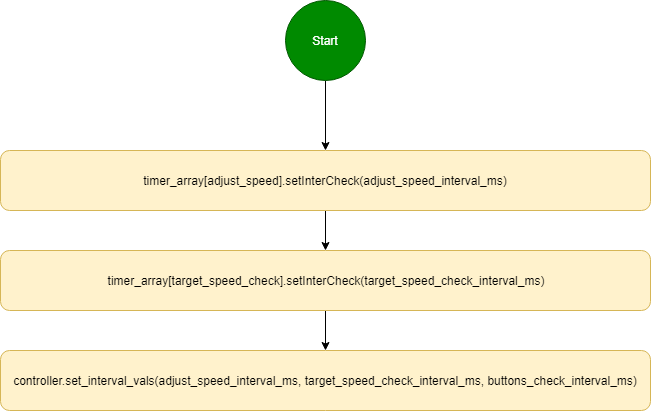

The diagram above was exported from draw.io. Its source (the exported page's mxGraphModel, read from the mxfile embedded in the PNG):
<mxGraphModel dx="704" dy="751" grid="1" gridSize="10" guides="1" tooltips="1" connect="1" arrows="1" fold="1" page="1" pageScale="1" pageWidth="827" pageHeight="1169" math="0" shadow="0">
  <root>
    <mxCell id="0" />
    <mxCell id="1" parent="0" />
    <mxCell id="TUUIKjaxQFSet-7ssVIP-3" value="" style="edgeStyle=orthogonalEdgeStyle;rounded=0;orthogonalLoop=1;jettySize=auto;html=1;" edge="1" parent="1" source="TUUIKjaxQFSet-7ssVIP-1" target="TUUIKjaxQFSet-7ssVIP-2">
      <mxGeometry relative="1" as="geometry" />
    </mxCell>
    <mxCell id="TUUIKjaxQFSet-7ssVIP-1" value="Start" style="ellipse;whiteSpace=wrap;html=1;aspect=fixed;fillColor=#008a00;strokeColor=#005700;fontColor=#ffffff;" vertex="1" parent="1">
      <mxGeometry x="360" y="40" width="80" height="80" as="geometry" />
    </mxCell>
    <mxCell id="TUUIKjaxQFSet-7ssVIP-5" value="" style="edgeStyle=orthogonalEdgeStyle;rounded=0;orthogonalLoop=1;jettySize=auto;html=1;" edge="1" parent="1" source="TUUIKjaxQFSet-7ssVIP-2" target="TUUIKjaxQFSet-7ssVIP-4">
      <mxGeometry relative="1" as="geometry" />
    </mxCell>
    <mxCell id="TUUIKjaxQFSet-7ssVIP-2" value="timer_array[adjust_speed].setInterCheck(adjust_speed_interval_ms)" style="rounded=1;whiteSpace=wrap;html=1;fillColor=#fff2cc;strokeColor=#d6b656;" vertex="1" parent="1">
      <mxGeometry x="75" y="190" width="650" height="60" as="geometry" />
    </mxCell>
    <mxCell id="TUUIKjaxQFSet-7ssVIP-7" value="" style="edgeStyle=orthogonalEdgeStyle;rounded=0;orthogonalLoop=1;jettySize=auto;html=1;" edge="1" parent="1" source="TUUIKjaxQFSet-7ssVIP-4" target="TUUIKjaxQFSet-7ssVIP-6">
      <mxGeometry relative="1" as="geometry" />
    </mxCell>
    <mxCell id="TUUIKjaxQFSet-7ssVIP-4" value="timer_array[target_speed_check].setInterCheck(target_speed_check_interval_ms)" style="rounded=1;whiteSpace=wrap;html=1;fillColor=#fff2cc;strokeColor=#d6b656;" vertex="1" parent="1">
      <mxGeometry x="75" y="290" width="650" height="60" as="geometry" />
    </mxCell>
    <mxCell id="TUUIKjaxQFSet-7ssVIP-6" value="controller.set_interval_vals(adjust_speed_interval_ms, target_speed_check_interval_ms, buttons_check_interval_ms)" style="rounded=1;whiteSpace=wrap;html=1;fillColor=#fff2cc;strokeColor=#d6b656;" vertex="1" parent="1">
      <mxGeometry x="75" y="390" width="650" height="60" as="geometry" />
    </mxCell>
  </root>
</mxGraphModel>